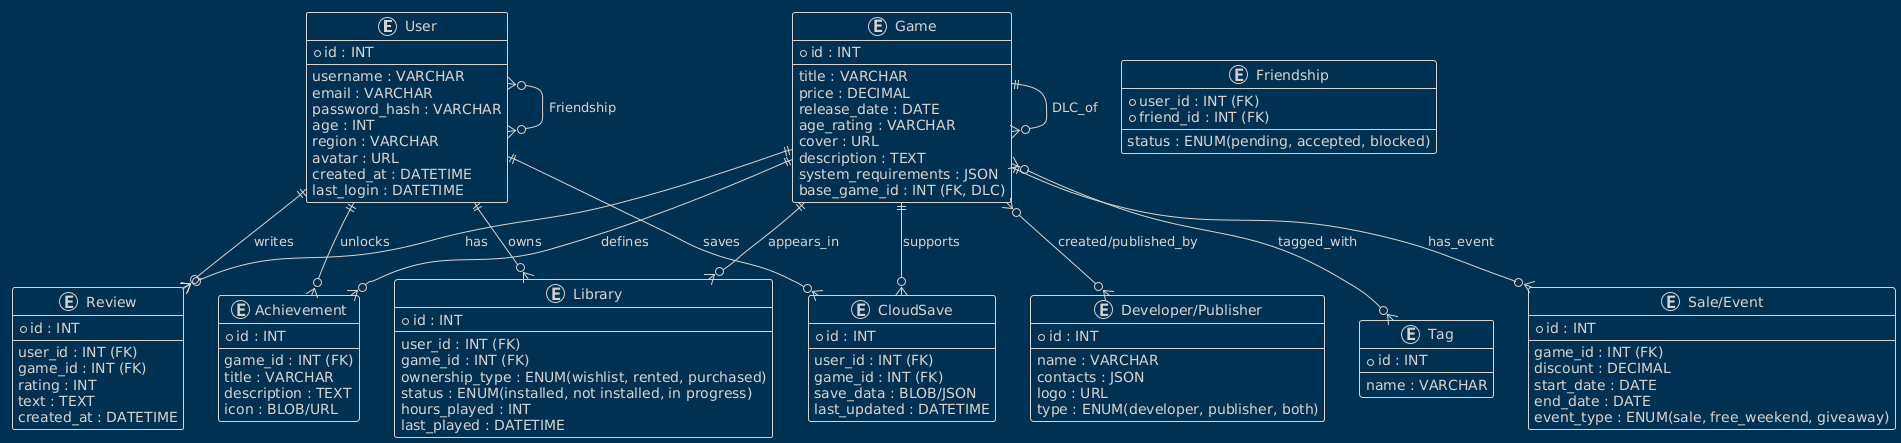

The diagram above was rendered by PlantUML. Its source (embedded in the PNG):
@startuml
!theme blueprint

entity "User" as User {
  *id : INT
  --
  username : VARCHAR
  email : VARCHAR
  password_hash : VARCHAR
  age : INT
  region : VARCHAR
  avatar : URL
  created_at : DATETIME
  last_login : DATETIME
}

entity "Game" as Game {
  *id : INT
  --
  title : VARCHAR
  price : DECIMAL
  release_date : DATE
  age_rating : VARCHAR
  cover : URL
  description : TEXT
  system_requirements : JSON
  base_game_id : INT (FK, DLC)
}

entity "Developer/Publisher" as DevPub {
  *id : INT
  --
  name : VARCHAR
  contacts : JSON
  logo : URL
  type : ENUM(developer, publisher, both)
}

entity "Tag" as Tag {
  *id : INT
  --
  name : VARCHAR
}

entity "Library" as Library {
  *id : INT
  --
  user_id : INT (FK)
  game_id : INT (FK)
  ownership_type : ENUM(wishlist, rented, purchased)
  status : ENUM(installed, not installed, in progress)
  hours_played : INT
  last_played : DATETIME
}

entity "Review" as Review {
  *id : INT
  --
  user_id : INT (FK)
  game_id : INT (FK)
  rating : INT
  text : TEXT
  created_at : DATETIME
}

entity "Friendship" as Friendship {
  *user_id : INT (FK)
  *friend_id : INT (FK)
  --
  status : ENUM(pending, accepted, blocked)
}

entity "Achievement" as Achievement {
  *id : INT
  --
  game_id : INT (FK)
  title : VARCHAR
  description : TEXT
  icon : BLOB/URL
}

entity "CloudSave" as CloudSave {
  *id : INT
  --
  user_id : INT (FK)
  game_id : INT (FK)
  save_data : BLOB/JSON
  last_updated : DATETIME
}

entity "Sale/Event" as SaleEvent {
  *id : INT
  --
  game_id : INT (FK)
  discount : DECIMAL
  start_date : DATE
  end_date : DATE
  event_type : ENUM(sale, free_weekend, giveaway)
}

' --- Relationships ---

User ||--o{ Library : owns
Game ||--o{ Library : appears_in

User ||--o{ Review : writes
Game ||--o{ Review : has

User ||--o{ CloudSave : saves
Game ||--o{ CloudSave : supports

User ||--o{ Achievement : unlocks
Game ||--o{ Achievement : defines

Game }o--o{ Tag : tagged_with
Game }o--o{ DevPub : created/published_by
Game ||--o{ SaleEvent : has_event
Game ||--o{ Game : DLC_of

User }o--o{ User : Friendship
@enduml